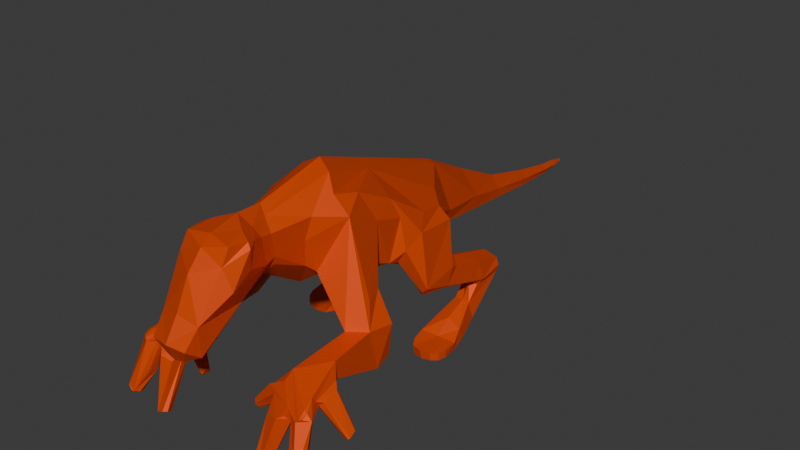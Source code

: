 # Source: groobler_animations.blend  (saved by Blender 4.5.90; exported with 4.5.12 LTS)
import bpy
from mathutils import Matrix  # noqa: F401  (used for matrix-valued properties, if any)

bpy.ops.wm.read_factory_settings(use_empty=True)
scene = bpy.context.scene
scene.name = 'Scene'

# ---- materials (node trees are filled in below, after node groups)
mat_material = bpy.data.materials.new('Material')
mat_material.alpha_threshold = 0.0
mat_material.roughness = 0.5
mat_material.line_color = (0.0, 0.0, 0.0, 1.0)

# ---- material node trees
mat_material.use_nodes = True; mat_material.node_tree.nodes.clear()
_N = mat_material.node_tree.nodes; _L = mat_material.node_tree.links
n0 = _N.new('ShaderNodeOutputMaterial'); n0.name = 'Material Output'; n0.location = (200, 100)
n1 = _N.new('ShaderNodeBsdfPrincipled'); n1.name = 'Principled BSDF'; n1.location = (-200, 100)
n1.inputs[0].default_value = (0.8026, 0.07493, 0.0, 1.0)
n1.inputs[1].default_value = 0.48
n1.inputs[2].default_value = 0.6257
n1.inputs[3].default_value = 1.45
_L.new(n1.outputs[0], n0.inputs[0])
n0.is_active_output = True

# ---- world
world_world = bpy.data.worlds.new('World'); scene.world = world_world
world_world.use_nodes = True; world_world.node_tree.nodes.clear()
_N = world_world.node_tree.nodes; _L = world_world.node_tree.links
n0 = _N.new('ShaderNodeOutputWorld'); n0.name = 'World Output'; n0.location = (200, 100)
n1 = _N.new('ShaderNodeBackground'); n1.name = 'Background'; n1.location = (-200, 100)
n1.inputs[0].default_value = (0.05088, 0.05088, 0.05088, 1.0)
_L.new(n1.outputs[0], n0.inputs[0])
n0.is_active_output = True
world_world.color = (0.05088, 0.05088, 0.05088)
world_world.sun_shadow_jitter_overblur = 0.0

# ---- meshes
me_cube_020 = bpy.data.meshes.new('Cube.020')
me_cube_020.from_pydata([(0.1945, 0.2181, 0.07311), (0.0, 0.9684, 0.469), (0.2365, 0.5443, 0.3004), (0.01933, 1.47, 0.356), (0.3575, 0.2433, 0.07081), (0.0, 1.204, 0.4121), (0.2814, -0.4155, 0.2741), (0.2848, 0.1253, 0.356), (0.2993, -0.5054, 0.2806), (0.2646, 0.1537, 0.3251), (0.2098, 0.3161, 0.3715), (0.04601, 0.9653, 0.4188), (0.0, 1.384, 0.331), (0.2375, 0.3465, 0.4133), (0.2366, 0.3391, 0.4299), (0.2509, 0.3393, 0.433), (0.3605, 0.2389, 0.1043), (0.3466, 0.3157, 0.09262), (0.0, 1.384, 0.3794), (0.1936, 0.3098, 0.4235), (0.2259, 0.3518, 0.516), (0.1616, 0.407, 0.5536), (0.0, 0.7439, 0.5787), (0.1953, -0.174, 0.7647), (0.2676, 0.3144, 0.5909), (0.2183, 0.3113, 0.6339), (0.1136, 0.495, 0.4576), (0.1576, 0.3565, 0.6718), (0.2937, 0.5728, 0.3084), (0.214, 0.08133, 0.6695), (0.03112, 1.204, 0.3805), (0.02262, 1.384, 0.3599), (0.2324, 0.5328, 0.2815), (0.2776, -0.5794, 0.224), (0.262, 0.1515, 0.5939), (0.2503, 0.527, 0.3627), (0.2663, 0.5732, 0.3093), (0.0, -0.4587, 0.6005), (0.0, 1.47, 0.3723), (0.2794, -0.302, 0.3895), (0.1096, -0.3102, 0.6983), (0.07538, 0.7554, 0.4682), (0.0, 0.3049, 0.7742), (0.2417, 0.08192, 0.5381), (0.2536, -0.5377, 0.3449), (0.3208, 0.4112, 0.1263), (0.242, 0.4226, 0.164), (0.0, 1.538, 0.3521), (0.3153, -0.4985, 0.3303), (0.3161, 0.2727, 0.4152), (0.1832, 0.3184, 0.438), (0.3573, -0.4284, 0.2924), (0.2432, 0.393, 0.1135), (0.3073, 0.3987, 0.1935), (0.04162, 0.3033, 0.7544), (0.3085, 0.3112, 0.4033), (0.3175, 0.5668, 0.3379), (0.3678, -0.1692, 0.2627), (0.2738, 0.4137, 0.1237), (0.2705, 0.5475, 0.3645), (0.3794, -0.4648, 0.2989), (0.3387, -0.6408, 0.2626), (0.2783, 0.399, 0.1986), (0.3081, 0.4165, 0.1273), (0.3581, -0.2586, 0.3967), (0.006401, 1.532, 0.3527), (0.3188, 0.2431, 0.3467), (0.3556, -0.4336, 0.3679), (0.2872, 0.4256, 0.2961), (0.2157, 0.4131, 0.3631), (0.0, 1.532, 0.3585), (0.05008, 0.9627, 0.3818), (0.4076, -0.4853, 0.2983), (0.2998, 0.5671, 0.2794), (0.3447, -0.6093, 0.2207), (0.34, 0.4494, 0.2937), (0.4927, -0.491, 0.1766), (0.2372, -0.7386, 0.04577), (0.258, -0.2636, 0.362), (0.308, -0.5066, 0.32), (0.07977, 0.7443, 0.4172), (0.0, 1.532, 0.3475), (0.1741, -0.1172, 0.4912), (0.1047, -0.2414, 0.5346), (0.2604, 0.352, 0.4177), (0.0, 1.204, 0.3365), (0.2821, 0.4323, 0.2728), (0.01649, 1.384, 0.3413), (0.2833, 0.3288, 0.09262), (0.02933, 1.204, 0.3529), (0.0, 0.9574, 0.3529), (0.0, 1.47, 0.3392), (0.3258, -0.482, 0.3051), (0.2317, -0.7027, 0.02791), (0.4072, -0.631, 0.2822), (0.1246, -0.2414, 0.5272), (0.3323, -0.6301, 0.2239), (0.3216, -0.2151, 0.4882), (0.2214, -0.5848, 0.2237), (0.2811, -0.714, 0.02924), (0.0, -0.2386, 0.4617), (0.4013, -0.7357, 0.06059), (0.1003, -0.6495, 0.8082), (0.3959, -0.6596, 0.2659), (0.2621, -0.7401, 0.03625), (0.3886, -0.581, 0.2493), (0.5018, -0.5273, 0.1672), (0.1523, -0.07883, 0.8134), (0.1828, -0.06583, 0.5122), (0.378, -0.1606, 0.3939), (0.1256, -0.2754, 0.565), (0.09932, -0.3039, 0.5914), (0.2973, -0.6722, 0.234), (0.1981, -0.02761, 0.6956), (0.4304, -0.735, 0.07638), (0.3238, -0.1537, 0.26), (0.0, 0.3885, 0.3972), (0.07862, -0.8506, 0.4923), (0.2019, 0.03255, 0.4943), (0.09316, -0.7937, 0.4519), (0.3005, -0.1456, 0.5043), (0.0, -0.5141, 0.8506), (0.1531, -0.1429, 0.4878), (0.4097, -0.728, 0.04826), (0.0, -0.7453, 0.7148), (0.2302, -0.6087, 0.2726), (0.1353, -0.5868, 0.7851), (0.2386, -0.6205, 0.2228), (0.1541, -0.6043, 0.1742), (0.4413, -0.6848, 0.0625), (0.4053, -0.6537, 0.2687), (0.3845, -0.6656, 0.2568), (0.413, -0.6977, 0.04249), (0.3443, -0.6474, 0.2306), (0.0, -0.4101, 0.8494), (0.3835, -0.4625, 0.3151), (0.3115, -0.5875, 0.2174), (0.25, -0.5752, 0.3144), (0.1202, -0.1708, 0.8297), (0.4304, -0.7015, 0.04309), (0.0, -0.8316, 0.4231), (0.0, 0.5109, 0.7019), (0.4113, -0.7178, 0.04191), (0.08433, -0.4453, 0.7708), (0.4463, -0.7076, 0.0585), (0.4078, -0.7077, 0.04217), (0.0376, -0.4266, 0.8172), (0.3901, -0.5715, 0.2892), (0.3601, -0.6502, 0.1317), (0.3427, -0.6362, 0.2162), (0.378, -0.5469, 0.2509), (0.0, -0.09657, 0.4471), (0.1021, -0.5331, 0.7923), (0.4289, -0.6314, 0.2599), (0.0, -0.636, 0.8227), (0.3218, -0.6374, 0.2733), (0.307, -0.2444, 0.2658), (0.03074, 0.5159, 0.6897), (0.0, 0.09888, 0.8465), (0.1024, -0.6859, 0.7472), (0.35, -0.6489, 0.2522), (0.2393, -0.5876, 0.23), (0.04211, -0.8282, 0.4326), (0.3831, -0.5809, 0.3081), (0.3454, -0.645, 0.2181), (0.3146, -0.6463, 0.2381), (0.4786, -0.4897, 0.1606), (0.1914, -0.5903, 0.2852), (0.4985, -0.4979, 0.1798), (0.2235, -0.7246, 0.04431), (0.2465, -0.6629, 0.2225), (0.392, -0.6286, 0.2888), (0.3887, -0.556, 0.2641), (0.4835, -0.5254, 0.1475), (0.3943, -0.7097, 0.04946), (0.3977, -0.6941, 0.04985), (0.4115, -0.7385, 0.06437), (0.4967, -0.5325, 0.1616), (0.4052, -0.6185, 0.1702), (0.4239, -0.6753, 0.05893), (0.3663, -0.6788, 0.1312), (0.389, -0.7167, 0.05505), (0.3678, -0.6844, 0.1388), (0.0, -0.8057, 0.591), (0.2177, -0.6018, 0.2442), (0.2351, -0.5632, 0.2286), (0.2279, 0.3083, 0.1575), (0.2432, -0.5047, 0.297), (0.153, -0.5854, 0.1737), (0.1265, -0.5939, 0.2034), (0.1309, -0.6096, 0.2071), (0.1291, -0.5873, 0.192), (0.2244, -0.5561, 0.2162), (0.416, -0.7341, 0.05418), (0.1391, -0.6177, 0.1905), (0.1388, -0.6764, 0.6637), (0.1454, -0.6135, 0.1808), (0.0, -0.4653, 0.6021), (0.0, -0.1111, 0.9202), (0.06395, -0.1332, 0.8874), (0.05063, -0.4558, 0.6163), (0.06959, -0.4233, 0.6383), (0.0, -0.4461, 0.6074), (0.08166, -0.432, 0.6754), (0.1172, -0.2823, 0.783), (0.1799, -0.02984, 0.5126), (0.2781, 0.305, 0.1586), (0.0, -0.522, 0.5444), (0.0, -0.7432, 0.4191), (0.3732, -0.2369, 0.2398), (0.2137, 0.2173, 0.1182), (0.2456, 0.4673, 0.3082), (0.2201, 0.3418, 0.09262), (0.332, 0.5477, 0.2864), (0.405, -0.5482, 0.2803), (0.2363, 0.4834, 0.2812), (0.2871, 0.2281, 0.1112), (0.1237, -0.1253, 0.4759), (0.1212, 0.5106, 0.5083), (0.0, 0.7175, 0.3716), (0.3426, 0.2926, 0.1342), (0.261, -0.496, 0.2685), (0.05385, -0.7434, 0.4262), (0.2576, -0.6994, 0.01723), (0.1377, 0.3449, 0.443), (0.2422, 0.3992, 0.1968), (0.3343, 0.5598, 0.3097), (0.0, 0.4775, 0.3903), (0.1889, 0.08613, 0.4643), (0.2052, 0.07873, 0.4804), (0.1777, 0.1495, 0.4269), (0.2037, 0.1038, 0.458), (0.3092, 0.1287, 0.3774), (0.2057, 0.316, 0.4011), (0.3139, 0.4426, 0.2621), (0.2636, 0.5573, 0.2772), (0.05235, -0.5613, 0.5535), (0.09159, -0.603, 0.5795), (0.0, -0.8649, 0.4992), (0.08445, -0.4917, 0.7774), (0.09086, -0.4787, 0.6665), (0.08715, -0.7936, 0.565), (0.0, -0.6819, 0.7876), (0.1282, -0.5842, 0.7066), (0.0525, 0.09067, 0.8192), (0.1875, 0.05992, 0.7465), (0.1427, 0.1454, 0.45), (0.0, 0.1526, 0.4215), (0.0, 0.06511, 0.4305), (0.1383, 0.0805, 0.4552), (0.0, -0.01573, 0.4388), (0.131, -0.02239, 0.4656), (0.3653, -0.4658, 0.281), (0.3679, -0.529, 0.2531), (0.4751, -0.5174, 0.1459), (0.4724, -0.4979, 0.1531), (0.3613, -0.4869, 0.2687), (0.272, 0.2424, 0.3157), (0.2276, 0.2033, 0.6528), (0.009663, 1.47, 0.3476), (0.2654, 0.4498, 0.3911), (0.3202, 0.4396, 0.3706), (0.2439, 0.4368, 0.388), (0.3337, 0.4037, 0.3022), (0.2817, 0.3588, 0.3032), (0.1164, -0.578, 0.8049), (0.07032, -0.5613, 0.8285), (0.05671, -0.502, 0.8112), (0.09639, -0.7234, 0.685), (0.276, 0.2307, 0.07196), (0.3171, 0.1363, 0.09073), (0.3588, 0.1844, 0.09702), (0.3318, 0.1744, 0.09875), (0.3461, 0.1534, 0.09292), (0.3597, 0.1836, 0.06567), (0.3211, 0.1355, 0.05911), (0.3329, 0.1719, 0.06541), (0.349, 0.1525, 0.06229), (0.2165, 0.1693, 0.1038), (0.2717, 0.1282, 0.08978), (0.2458, 0.1614, 0.09746), (0.2339, 0.1364, 0.09344), (0.2828, 0.1287, 0.05622), (0.2133, 0.1681, 0.06256), (0.2501, 0.1661, 0.06055), (0.2412, 0.1365, 0.05647), (0.0, -0.3486, 0.5311), (0.1804, 0.2339, 0.4324), (0.1402, 0.2451, 0.4465), (0.0, 0.2705, 0.4094), (0.1909, 0.2179, 0.4042), (0.194, 0.2719, 0.4042), (0.2498, -0.3978, 0.3258), (0.265, -0.4332, 0.3647)], [(164, 133), (197, 37)], [(15, 84, 13, 14), (42, 54, 157, 141), (148, 74, 105, 178, 179, 132, 175), (120, 108, 113), (157, 22, 141), (264, 68, 75, 263), (221, 188, 191), (292, 187, 44, 293), (63, 45, 17, 88), (1, 22, 41, 11), (264, 69, 211, 68), (127, 169, 77, 170), (13, 233, 19, 14), (262, 260, 59, 35), (18, 31, 3, 38), (20, 24, 49, 15), (100, 286, 37, 202), (209, 57, 109, 64), (25, 24, 20), (119, 117, 162), (220, 53, 62, 206), (212, 52, 88), (32, 2, 36, 235), (175, 132, 179, 139, 142, 145, 174), (125, 194, 196, 161, 184), (188, 128, 196, 194, 191), (177, 106, 214, 172), (156, 6, 221, 187, 292, 78), (236, 207, 37, 200), (14, 19, 50, 20), (191, 189, 44, 187, 221), (99, 223, 33, 136), (45, 53, 220, 17), (180, 133, 149, 74, 148, 181, 101, 182), (173, 150, 253, 254), (129, 139, 179), (261, 260, 84, 55), (43, 229, 231, 7, 232), (67, 64, 39, 293), (133, 96, 149), (192, 185, 98, 161, 196, 128), (15, 49, 55, 84), (107, 138, 23), (144, 114, 176, 193), (232, 7, 66), (172, 214, 147), (95, 78, 39, 110), (96, 133, 165), (48, 79, 8), (176, 114, 131, 160, 101), (58, 63, 88), (2, 32, 215, 211), (114, 144, 153, 131), (178, 129, 179), (49, 232, 66), (195, 241, 117, 119, 237), (73, 235, 36, 28), (184, 161, 127), (123, 193, 176, 101), (49, 66, 55), (153, 105, 172, 147), (190, 194, 125, 167), (165, 155, 112, 104, 99, 136, 96), (189, 190, 167, 137, 44), (26, 224, 116, 227), (56, 226, 28), (82, 108, 115), (124, 183, 241, 268), (56, 28, 59), (129, 144, 139), (191, 194, 190, 189), (38, 3, 65, 70), (215, 86, 68, 211), (50, 224, 21, 20), (237, 119, 222, 236), (222, 119, 162, 140, 208), (43, 232, 34), (129, 178, 105, 153, 144), (122, 82, 115), (213, 73, 28, 226), (193, 123, 142, 139, 144), (33, 223, 93, 169, 127, 161), (228, 246, 230, 231), (93, 223, 99, 104, 77, 169), (147, 214, 72, 135), (96, 74, 149), (69, 2, 211), (286, 111, 201, 200), (159, 102, 242, 124), (174, 145, 142, 123, 101, 181), (30, 5, 1, 11), (153, 147, 163, 171, 94, 130, 103, 131), (48, 8, 92), (175, 174, 181, 148), (240, 237, 236, 200), (241, 183, 238, 117), (143, 204, 138, 199, 146), (245, 244, 199, 138, 107), (30, 89, 87, 31), (259, 91, 81), (239, 240, 203, 143), (146, 199, 198, 134), (267, 146, 134, 121), (222, 208, 207, 236), (203, 240, 200, 201), (266, 121, 154), (152, 126, 243), (238, 140, 162, 117), (126, 159, 195, 243), (152, 243, 240, 239), (240, 243, 195, 237), (154, 242, 102), (266, 154, 102, 265), (126, 152, 265), (23, 138, 204), (203, 201, 111, 40), (107, 23, 113), (97, 23, 110, 39, 64), (18, 5, 30, 31), (198, 199, 244, 158), (113, 108, 205), (245, 107, 113), (113, 23, 97, 120), (151, 217, 83, 100), (288, 224, 50, 287), (76, 168, 106, 177, 173, 254, 255, 166), (111, 83, 95, 110), (228, 231, 229), (118, 229, 43, 29), (25, 258, 34, 24), (218, 157, 27, 21), (54, 244, 245, 258, 25, 27), (41, 22, 157, 218), (224, 26, 218, 21), (80, 71, 11, 41), (80, 26, 227, 219), (71, 80, 219, 90), (26, 80, 41, 218), (71, 90, 85, 89), (11, 71, 89, 30), (157, 54, 27), (158, 244, 54, 42), (143, 203, 40, 204), (23, 204, 40), (110, 23, 40, 111), (120, 97, 64, 109), (115, 108, 120, 109, 57), (209, 156, 115, 57), (83, 217, 122, 95), (251, 217, 151, 250), (288, 246, 247, 289), (246, 228, 249), (247, 246, 249, 248), (251, 205, 108, 82, 122, 217), (249, 251, 250, 248), (228, 118, 205, 251, 249), (113, 205, 118, 29), (245, 113, 29), (118, 228, 229), (29, 43, 34), (9, 7, 231, 230), (115, 156, 78, 95, 122), (60, 51, 135), (48, 92, 8, 79), (209, 64, 67, 51), (72, 60, 135), (173, 177, 172, 150), (147, 135, 67, 163), (168, 76, 60, 72), (51, 67, 135), (156, 209, 51, 6), (136, 33, 161, 98, 185, 192, 128, 188, 221, 8, 150, 172, 105, 74, 96), (72, 214, 106, 168), (60, 76, 166, 252), (60, 252, 51), (8, 252, 256, 253, 150), (254, 253, 256, 255), (255, 256, 252, 166), (287, 50, 19), (9, 257, 66, 7), (28, 36, 35, 59), (34, 258, 245, 29), (210, 186, 212, 0), (212, 46, 52), (53, 234, 86, 62), (263, 75, 226, 56, 261), (69, 262, 35, 36, 2), (206, 186, 210, 216), (220, 16, 4, 17), (52, 58, 88), (215, 225, 62, 86), (89, 85, 12, 87), (65, 81, 47), (70, 65, 47), (31, 87, 259, 3), (3, 259, 81, 65), (87, 12, 91, 259), (56, 59, 260, 261), (13, 84, 260, 262), (10, 233, 13), (66, 263, 261, 55), (257, 264, 263, 66), (257, 10, 69, 264), (24, 34, 232, 49), (213, 234, 53, 45), (68, 86, 234, 75), (45, 63, 73, 213), (63, 58, 235, 73), (46, 32, 235, 58, 52), (75, 234, 213, 226), (88, 17, 4, 269), (152, 266, 265), (159, 126, 265, 102), (152, 239, 267), (266, 152, 267, 121), (239, 143, 146, 267), (195, 159, 268), (241, 195, 268), (159, 124, 268), (186, 206, 62, 225), (46, 212, 186, 225), (32, 46, 225, 215), (220, 206, 216, 16), (212, 88, 269, 0), (270, 273, 272), (273, 271, 272), (274, 277, 276), (277, 275, 276), (274, 271, 273, 277), (277, 273, 270, 275), (16, 271, 274, 4), (16, 216, 272, 271), (269, 4, 274, 276), (278, 281, 280), (281, 279, 280), (282, 285, 284), (285, 283, 284), (278, 283, 285, 281), (281, 285, 282, 279), (216, 280, 279, 270, 272), (216, 210, 278, 280), (282, 275, 270, 279), (210, 0, 283, 278), (0, 269, 284, 283), (282, 284, 269, 276, 275), (27, 25, 20, 21), (15, 14, 20), (100, 83, 111, 286), (37, 286, 200), (9, 230, 290), (224, 288, 289, 116), (246, 288, 287, 230), (291, 233, 10), (290, 291, 10), (230, 287, 291, 290), (287, 19, 233, 291), (69, 10, 13, 262), (257, 9, 290, 10), (78, 292, 293, 39), (171, 163, 67, 293, 44, 131, 103, 130, 94), (6, 51, 252, 8, 221), (104, 112, 170, 77), (112, 155, 125, 170), (125, 155, 165, 133, 61, 160, 131, 44, 137, 167), (170, 125, 184, 127), (182, 101, 160, 61, 133, 180)])
_uv = me_cube_020.uv_layers.new(name='UVMap')
_uv.uv.foreach_set('vector', [0.0, 0.0, 0.0, 0.0, 0.0, 0.0, 0.0, 0.0, 0.0, 0.0, 0.0, 0.0, 0.0, 0.0, 0.0, 0.0, 0.0, 0.0, 0.0, 0.0, 0.0, 0.0, 0.0, 0.0, 0.0, 0.0, 0.0, 0.0, 0.0, 0.0, 0.0, 0.0, 0.0, 0.0, 0.0, 0.0, 0.0, 0.0, 0.0, 0.0, 0.0, 0.0, 0.0, 0.0, 0.0, 0.0, 0.0, 0.0, 0.0, 0.0, 0.0, 0.0, 0.0, 0.0, 0.0, 0.0, 0.0, 0.0, 0.0, 0.0, 0.0, 0.0, 0.0, 0.0, 0.0, 0.0, 0.0, 0.0, 0.0, 0.0, 0.0, 0.0, 0.0, 0.0, 0.0, 0.0, 0.0, 0.0, 0.0, 0.0, 0.0, 0.0, 0.0, 0.0, 0.0, 0.0, 0.0, 0.0, 0.0, 0.0, 0.0, 0.0, 0.0, 0.0, 0.0, 0.0, 0.0, 0.0, 0.0, 0.0, 0.0, 0.0, 0.0, 0.0, 0.0, 0.0, 0.0, 0.0, 0.0, 0.0, 0.0, 0.0, 0.0, 0.0, 0.0, 0.0, 0.0, 0.0, 0.0, 0.0, 0.0, 0.0, 0.0, 0.0, 0.0, 0.0, 0.0, 0.0, 0.0, 0.0, 0.0, 0.0, 0.0, 0.0, 0.0, 0.0, 0.0, 0.0, 0.0, 0.0, 0.0, 0.0, 0.0, 0.0, 0.0, 0.0, 0.0, 0.0, 0.0, 0.0, 0.0, 0.0, 0.0, 0.0, 0.0, 0.0, 0.0, 0.0, 0.0, 0.0, 0.0, 0.0, 0.0, 0.0, 0.0, 0.0, 0.0, 0.0, 0.0, 0.0, 0.0, 0.0, 0.0, 0.0, 0.0, 0.0, 0.0, 0.0, 0.0, 0.0, 0.0, 0.0, 0.0, 0.0, 0.0, 0.0, 0.0, 0.0, 0.0, 0.0, 0.0, 0.0, 0.0, 0.0, 0.0, 0.0, 0.0, 0.0, 0.0, 0.0, 0.0, 0.0, 0.0, 0.0, 0.0, 0.0, 0.0, 0.0, 0.0, 0.0, 0.0, 0.0, 0.0, 0.0, 0.0, 0.0, 0.0, 0.0, 0.0, 0.0, 0.0, 0.0, 0.0, 0.0, 0.0, 0.0, 0.0, 0.0, 0.0, 0.0, 0.0, 0.0, 0.0, 0.0, 0.0, 0.0, 0.0, 0.0, 0.0, 0.0, 0.0, 0.0, 0.0, 0.0, 0.0, 0.0, 0.0, 0.0, 0.0, 0.0, 0.0, 0.0, 0.0, 0.0, 0.0, 0.0, 0.0, 0.0, 0.0, 0.0, 0.0, 0.0, 0.0, 0.0, 0.0, 0.0, 0.0, 0.0, 0.0, 0.0, 0.0, 0.0, 0.0, 0.0, 0.0, 0.0, 0.0, 0.0, 0.0, 0.0, 0.0, 0.0, 0.0, 0.0, 0.0, 0.0, 0.0, 0.0, 0.0, 0.0, 0.0, 0.0, 0.0, 0.0, 0.0, 0.0, 0.0, 0.0, 0.0, 0.0, 0.0, 0.0, 0.0, 0.0, 0.0, 0.0, 0.0, 0.0, 0.0, 0.0, 0.0, 0.0, 0.0, 0.0, 0.0, 0.0, 0.0, 0.0, 0.0, 0.0, 0.0, 0.0, 0.0, 0.0, 0.0, 0.0, 0.0, 0.0, 0.0, 0.0, 0.0, 0.0, 0.0, 0.0, 0.0, 0.0, 0.0, 0.0, 0.0, 0.0, 0.0, 0.0, 0.0, 0.0, 0.0, 0.0, 0.0, 0.0, 0.0, 0.0, 0.0, 0.0, 0.0, 0.0, 0.0, 0.0, 0.0, 0.0, 0.0, 0.0, 0.0, 0.0, 0.0, 0.0, 0.0, 0.0, 0.0, 0.0, 0.0, 0.0, 0.0, 0.0, 0.0, 0.0, 0.0, 0.0, 0.0, 0.0, 0.0, 0.0, 0.0, 0.0, 0.0, 0.0, 0.0, 0.0, 0.0, 0.0, 0.0, 0.0, 0.0, 0.0, 0.0, 0.0, 0.0, 0.0, 0.0, 0.0, 0.0, 0.0, 0.0, 0.0, 0.0, 0.0, 0.0, 0.0, 0.0, 0.0, 0.0, 0.0, 0.0, 0.0, 0.0, 0.0, 0.0, 0.0, 0.0, 0.0, 0.0, 0.0, 0.0, 0.0, 0.0, 0.0, 0.0, 0.0, 0.0, 0.0, 0.0, 0.0, 0.0, 0.0, 0.0, 0.0, 0.0, 0.0, 0.0, 0.0, 0.0, 0.0, 0.0, 0.0, 0.0, 0.0, 0.0, 0.0, 0.0, 0.0, 0.0, 0.0, 0.0, 0.0, 0.0, 0.0, 0.0, 0.0, 0.0, 0.0, 0.0, 0.0, 0.0, 0.0, 0.0, 0.0, 0.0, 0.0, 0.0, 0.0, 0.0, 0.0, 0.0, 0.0, 0.0, 0.0, 0.0, 0.0, 0.0, 0.0, 0.0, 0.0, 0.0, 0.0, 0.0, 0.0, 0.0, 0.0, 0.0, 0.0, 0.0, 0.0, 0.0, 0.0, 0.0, 0.0, 0.0, 0.0, 0.0, 0.0, 0.0, 0.0, 0.0, 0.0, 0.0, 0.0, 0.0, 0.0, 0.0, 0.0, 0.0, 0.0, 0.0, 0.0, 0.0, 0.0, 0.0, 0.0, 0.0, 0.0, 0.0, 0.0, 0.0, 0.0, 0.0, 0.0, 0.0, 0.0, 0.0, 0.0, 0.0, 0.0, 0.0, 0.0, 0.0, 0.0, 0.0, 0.0, 0.0, 0.0, 0.0, 0.0, 0.0, 0.0, 0.0, 0.0, 0.0, 0.0, 0.0, 0.0, 0.0, 0.0, 0.0, 0.0, 0.0, 0.0, 0.0, 0.0, 0.0, 0.0, 0.0, 0.0, 0.0, 0.0, 0.0, 0.0, 0.0, 0.0, 0.0, 0.0, 0.0, 0.0, 0.0, 0.0, 0.0, 0.0, 0.0, 0.0, 0.0, 0.0, 0.0, 0.0, 0.0, 0.0, 0.0, 0.0, 0.0, 0.0, 0.0, 0.0, 0.0, 0.0, 0.0, 0.0, 0.0, 0.0, 0.0, 0.0, 0.0, 0.0, 0.0, 0.0, 0.0, 0.0, 0.0, 0.0, 0.0, 0.0, 0.0, 0.0, 0.0, 0.0, 0.0, 0.0, 0.0, 0.0, 0.0, 0.0, 0.0, 0.0, 0.0, 0.0, 0.0, 0.0, 0.0, 0.0, 0.0, 0.0, 0.0, 0.0, 0.0, 0.0, 0.0, 0.0, 0.0, 0.0, 0.0, 0.0, 0.0, 0.0, 0.0, 0.0, 0.0, 0.0, 0.0, 0.0, 0.0, 0.0, 0.0, 0.0, 0.0, 0.0, 0.0, 0.0, 0.0, 0.0, 0.0, 0.0, 0.0, 0.0, 0.0, 0.0, 0.0, 0.0, 0.0, 0.0, 0.0, 0.0, 0.0, 0.0, 0.0, 0.0, 0.0, 0.0, 0.0, 0.0, 0.0, 0.0, 0.0, 0.0, 0.0, 0.0, 0.0, 0.0, 0.0, 0.0, 0.0, 0.0, 0.0, 0.0, 0.0, 0.0, 0.0, 0.0, 0.0, 0.0, 0.0, 0.0, 0.0, 0.0, 0.0, 0.0, 0.0, 0.0, 0.0, 0.0, 0.0, 0.0, 0.0, 0.0, 0.0, 0.0, 0.0, 0.0, 0.0, 0.0, 0.0, 0.0, 0.0, 0.0, 0.0, 0.0, 0.0, 0.0, 0.0, 0.0, 0.0, 0.0, 0.0, 0.0, 0.0, 0.0, 0.0, 0.0, 0.0, 0.0, 0.0, 0.0, 0.0, 0.0, 0.0, 0.0, 0.0, 0.0, 0.0, 0.0, 0.0, 0.0, 0.0, 0.0, 0.0, 0.0, 0.0, 0.0, 0.0, 0.0, 0.0, 0.0, 0.0, 0.0, 0.0, 0.0, 0.0, 0.0, 0.0, 0.0, 0.0, 0.0, 0.0, 0.0, 0.0, 0.0, 0.0, 0.0, 0.0, 0.0, 0.0, 0.0, 0.0, 0.0, 0.0, 0.0, 0.0, 0.0, 0.0, 0.0, 0.0, 0.0, 0.0, 0.0, 0.0, 0.0, 0.0, 0.0, 0.0, 0.0, 0.0, 0.0, 0.0, 0.0, 0.0, 0.0, 0.0, 0.0, 0.0, 0.0, 0.0, 0.0, 0.0, 0.0, 0.0, 0.0, 0.0, 0.0, 0.0, 0.0, 0.0, 0.0, 0.0, 0.0, 0.0, 0.0, 0.0, 0.0, 0.0, 0.0, 0.0, 0.0, 0.0, 0.0, 0.0, 0.0, 0.0, 0.0, 0.0, 0.0, 0.0, 0.0, 0.0, 0.0, 0.0, 0.0, 0.0, 0.0, 0.0, 0.0, 0.0, 0.0, 0.0, 0.0, 0.0, 0.0, 0.0, 0.0, 0.0, 0.0, 0.0, 0.0, 0.0, 0.0, 0.0, 0.0, 0.0, 0.0, 0.0, 0.0, 0.0, 0.0, 0.0, 0.0, 0.0, 0.0, 0.0, 0.0, 0.0, 0.0, 0.0, 0.0, 0.0, 0.0, 0.0, 0.0, 0.0, 0.0, 0.0, 0.0, 0.0, 0.0, 0.0, 0.0, 0.0, 0.0, 0.0, 0.0, 0.0, 0.0, 0.0, 0.0, 0.0, 0.0, 0.0, 0.0, 0.0, 0.0, 0.0, 0.0, 0.0, 0.0, 0.0, 0.0, 0.0, 0.0, 0.0, 0.0, 0.0, 0.0, 0.0, 0.0, 0.0, 0.0, 0.0, 0.0, 0.0, 0.0, 0.0, 0.0, 0.0, 0.0, 0.0, 0.0, 0.0, 0.0, 0.0, 0.0, 0.0, 0.0, 0.0, 0.0, 0.0, 0.0, 0.0, 0.0, 0.0, 0.0, 0.0, 0.0, 0.0, 0.0, 0.0, 0.0, 0.0, 0.0, 0.0, 0.0, 0.0, 0.0, 0.0, 0.0, 0.0, 0.0, 0.0, 0.0, 0.0, 0.0, 0.0, 0.0, 0.0, 0.0, 0.0, 0.0, 0.0, 0.0, 0.0, 0.0, 0.0, 0.0, 0.0, 0.0, 0.0, 0.0, 0.0, 0.0, 0.0, 0.0, 0.0, 0.0, 0.0, 0.0, 0.0, 0.0, 0.0, 0.0, 0.0, 0.0, 0.0, 0.0, 0.0, 0.0, 0.0, 0.0, 0.0, 0.0, 0.0, 0.0, 0.0, 0.0, 0.0, 0.0, 0.0, 0.0, 0.0, 0.0, 0.0, 0.0, 0.0, 0.0, 0.0, 0.0, 0.0, 0.0, 0.0, 0.0, 0.0, 0.0, 0.0, 0.0, 0.0, 0.0, 0.0, 0.0, 0.0, 0.0, 0.0, 0.0, 0.0, 0.0, 0.0, 0.0, 0.0, 0.0, 0.0, 0.0, 0.0, 0.0, 0.0, 0.0, 0.0, 0.0, 0.0, 0.0, 0.0, 0.0, 0.0, 0.0, 0.0, 0.0, 0.0, 0.0, 0.0, 0.0, 0.0, 0.0, 0.0, 0.0, 0.0, 0.0, 0.0, 0.0, 0.0, 0.0, 0.0, 0.0, 0.0, 0.0, 0.0, 0.0, 0.0, 0.0, 0.0, 0.0, 0.0, 0.0, 0.0, 0.0, 0.0, 0.0, 0.0, 0.0, 0.0, 0.0, 0.0, 0.0, 0.0, 0.0, 0.0, 0.0, 0.0, 0.0, 0.0, 0.0, 0.0, 0.0, 0.0, 0.0, 0.0, 0.0, 0.0, 0.0, 0.0, 0.0, 0.0, 0.0, 0.0, 0.0, 0.0, 0.0, 0.0, 0.0, 0.0, 0.0, 0.0, 0.0, 0.0, 0.0, 0.0, 0.0, 0.0, 0.0, 0.0, 0.0, 0.0, 0.0, 0.0, 0.0, 0.0, 0.0, 0.0, 0.0, 0.0, 0.0, 0.0, 0.0, 0.0, 0.0, 0.0, 0.0, 0.0, 0.0, 0.0, 0.0, 0.0, 0.0, 0.0, 0.0, 0.0, 0.0, 0.0, 0.0, 0.0, 0.0, 0.0, 0.0, 0.0, 0.0, 0.0, 0.0, 0.0, 0.0, 0.0, 0.0, 0.0, 0.0, 0.0, 0.0, 0.0, 0.0, 0.0, 0.0, 0.0, 0.0, 0.0, 0.0, 0.0, 0.0, 0.0, 0.0, 0.0, 0.0, 0.0, 0.0, 0.0, 0.0, 0.0, 0.0, 0.0, 0.0, 0.0, 0.0, 0.0, 0.0, 0.0, 0.0, 0.0, 0.0, 0.0, 0.0, 0.0, 0.0, 0.0, 0.0, 0.0, 0.0, 0.0, 0.0, 0.0, 0.0, 0.0, 0.0, 0.0, 0.0, 0.0, 0.0, 0.0, 0.0, 0.0, 0.0, 0.0, 0.0, 0.0, 0.0, 0.0, 0.0, 0.0, 0.0, 0.0, 0.0, 0.0, 0.0, 0.0, 0.0, 0.0, 0.0, 0.0, 0.0, 0.0, 0.0, 0.0, 0.0, 0.0, 0.0, 0.0, 0.0, 0.0, 0.0, 0.0, 0.0, 0.0, 0.0, 0.0, 0.0, 0.0, 0.0, 0.0, 0.0, 0.0, 0.0, 0.0, 0.0, 0.0, 0.0, 0.0, 0.0, 0.0, 0.0, 0.0, 0.0, 0.0, 0.0, 0.0, 0.0, 0.0, 0.0, 0.0, 0.0, 0.0, 0.0, 0.0, 0.0, 0.0, 0.0, 0.0, 0.0, 0.0, 0.0, 0.0, 0.0, 0.0, 0.0, 0.0, 0.0, 0.0, 0.0, 0.0, 0.0, 0.0, 0.0, 0.0, 0.0, 0.0, 0.0, 0.0, 0.0, 0.0, 0.0, 0.0, 0.0, 0.0, 0.0, 0.0, 0.0, 0.0, 0.0, 0.0, 0.0, 0.0, 0.0, 0.0, 0.0, 0.0, 0.0, 0.0, 0.0, 0.0, 0.0, 0.0, 0.0, 0.0, 0.0, 0.0, 0.0, 0.0, 0.0, 0.0, 0.0, 0.0, 0.0, 0.0, 0.0, 0.0, 0.0, 0.0, 0.0, 0.0, 0.0, 0.0, 0.0, 0.0, 0.0, 0.0, 0.0, 0.0, 0.0, 0.0, 0.0, 0.0, 0.0, 0.0, 0.0, 0.0, 0.0, 0.0, 0.0, 0.0, 0.0, 0.0, 0.0, 0.0, 0.0, 0.0, 0.0, 0.0, 0.0, 0.0, 0.0, 0.0, 0.0, 0.0, 0.0, 0.0, 0.0, 0.0, 0.0, 0.0, 0.0, 0.0, 0.0, 0.0, 0.0, 0.0, 0.0, 0.0, 0.0, 0.0, 0.0, 0.0, 0.0, 0.0, 0.0, 0.0, 0.0, 0.0, 0.0, 0.0, 0.0, 0.0, 0.0, 0.0, 0.0, 0.0, 0.0, 0.0, 0.0, 0.0, 0.0, 0.0, 0.0, 0.0, 0.0, 0.0, 0.0, 0.0, 0.0, 0.0, 0.0, 0.0, 0.0, 0.0, 0.0, 0.0, 0.0, 0.0, 0.0, 0.0, 0.0, 0.0, 0.0, 0.0, 0.0, 0.0, 0.0, 0.0, 0.0, 0.0, 0.0, 0.0, 0.0, 0.0, 0.0, 0.0, 0.0, 0.0, 0.0, 0.0, 0.0, 0.0, 0.0, 0.0, 0.0, 0.0, 0.0, 0.0, 0.0, 0.0, 0.0, 0.0, 0.0, 0.0, 0.0, 0.0, 0.0, 0.0, 0.0, 0.0, 0.0, 0.0, 0.0, 0.0, 0.0, 0.0, 0.0, 0.0, 0.0, 0.0, 0.0, 0.0, 0.0, 0.0, 0.0, 0.0, 0.0, 0.0, 0.0, 0.0, 0.0, 0.0, 0.0, 0.0, 0.0, 0.0, 0.0, 0.0, 0.0, 0.0, 0.0, 0.0, 0.0, 0.0, 0.0, 0.0, 0.0, 0.0, 0.0, 0.0, 0.0, 0.0, 0.0, 0.0, 0.0, 0.0, 0.0, 0.0, 0.0, 0.0, 0.0, 0.0, 0.0, 0.0, 0.0, 0.0, 0.0, 0.0, 0.0, 0.0, 0.0, 0.0, 0.0, 0.0, 0.0, 0.0, 0.0, 0.0, 0.0, 0.0, 0.0, 0.0, 0.0, 0.0, 0.0, 0.0, 0.0, 0.0, 0.0, 0.0, 0.0, 0.0, 0.0, 0.0, 0.0, 0.0, 0.0, 0.0, 0.0, 0.0, 0.0, 0.0, 0.0, 0.0, 0.0, 0.0, 0.0, 0.0, 0.0, 0.0, 0.0, 0.0, 0.0, 0.0, 0.0, 0.0, 0.0, 0.0, 0.0, 0.0, 0.0, 0.0, 0.0, 0.0, 0.0, 0.0, 0.0, 0.0, 0.0, 0.0, 0.0, 0.0, 0.0, 0.0, 0.0, 0.0, 0.0, 0.0, 0.0, 0.0, 0.0, 0.0, 0.0, 0.0, 0.0, 0.0, 0.0, 0.0, 0.0, 0.0, 0.0, 0.0, 0.0, 0.0, 0.0, 0.0, 0.0, 0.0, 0.0, 0.0, 0.0, 0.0, 0.0, 0.0, 0.0, 0.0, 0.0, 0.0, 0.0, 0.0, 0.0, 0.0, 0.0, 0.0, 0.0, 0.0, 0.0, 0.0, 0.0, 0.0, 0.0, 0.0, 0.0, 0.0, 0.0, 0.0, 0.0, 0.0, 0.0, 0.0, 0.0, 0.0, 0.0, 0.0, 0.0, 0.0, 0.0, 0.0, 0.0, 0.0, 0.0, 0.0, 0.0, 0.0, 0.0, 0.0, 0.0, 0.0, 0.0, 0.0, 0.0, 0.0, 0.0, 0.0, 0.0, 0.0, 0.0, 0.0, 0.0, 0.0, 0.0, 0.0, 0.0, 0.0, 0.0, 0.0, 0.0, 0.0, 0.0, 0.0, 0.0, 0.0, 0.0, 0.0, 0.0, 0.0, 0.0, 0.0, 0.0, 0.0, 0.0, 0.0, 0.0, 0.0, 0.0, 0.0, 0.0, 0.0, 0.0, 0.0, 0.0, 0.0, 0.0, 0.0, 0.0, 0.0, 0.0, 0.0, 0.0, 0.0, 0.0, 0.0, 0.0, 0.0, 0.0, 0.0, 0.0, 0.0, 0.0, 0.0, 0.0, 0.0, 0.0, 0.0, 0.0, 0.0, 0.0, 0.0, 0.0, 0.0, 0.0, 0.0, 0.0, 0.0, 0.0, 0.0, 0.0, 0.0, 0.0, 0.0, 0.0, 0.0, 0.0, 0.0, 0.0, 0.0, 0.0, 0.0, 0.0, 0.0, 0.0, 0.0, 0.0, 0.0, 0.0, 0.0, 0.0, 0.0, 0.0, 0.0, 0.0, 0.0, 0.0, 0.0, 0.0, 0.0, 0.0, 0.0, 0.0, 0.0, 0.0, 0.0, 0.0, 0.0, 0.0, 0.0, 0.0, 0.0, 0.0, 0.0, 0.0, 0.0, 0.0, 0.0, 0.0, 0.0, 0.0, 0.0, 0.0, 0.0, 0.0, 0.0, 0.0, 0.0, 0.0, 0.0, 0.0, 0.0, 0.0, 0.0, 0.0, 0.0, 0.0, 0.0, 0.0, 0.0, 0.0, 0.0, 0.0, 0.0, 0.0, 0.0, 0.0, 0.0, 0.0, 0.0, 0.0, 0.0, 0.0, 0.0, 0.0, 0.0, 0.0, 0.0, 0.0, 0.0, 0.0, 0.0, 0.0, 0.0, 0.0, 0.0, 0.0, 0.0, 0.0, 0.0, 0.0, 0.0, 0.0, 0.0, 0.0, 0.0, 0.0, 0.0, 0.0, 0.0, 0.0, 0.0, 0.0, 0.0, 0.0, 0.0, 0.0, 0.0, 0.0, 0.0, 0.0, 0.0, 0.0, 0.0, 0.0, 0.0, 0.0, 0.0, 0.0, 0.0, 0.0, 0.0, 0.0, 0.0, 0.0, 0.0, 0.0, 0.0, 0.0, 0.0, 0.0, 0.0, 0.0, 0.0, 0.0, 0.0, 0.0, 0.0, 0.0, 0.0, 0.0, 0.0, 0.0, 0.0, 0.0, 0.0, 0.0, 0.0, 0.0, 0.0, 0.0, 0.0, 0.0, 0.0, 0.0, 0.0, 0.0, 0.0, 0.0, 0.0, 0.0, 0.0, 0.0, 0.0, 0.0, 0.0, 0.0, 0.0, 0.0, 0.0, 0.0, 0.0, 0.0, 0.0, 0.0, 0.0, 0.0, 0.0, 0.0, 0.0, 0.0, 0.0, 0.0, 0.0, 0.0, 0.0, 0.0, 0.0, 0.0, 0.0, 0.0, 0.0, 0.0, 0.0, 0.0, 0.0, 0.0, 0.0, 0.0, 0.0, 0.0, 0.0, 0.0, 0.0, 0.0, 0.0, 0.0, 0.0, 0.0, 0.0, 0.0, 0.0, 0.0, 0.0, 0.0, 0.0, 0.0, 0.0, 0.0, 0.0, 0.0, 0.0, 0.0, 0.0, 0.0, 0.0, 0.0, 0.0, 0.0, 0.0, 0.0, 0.0, 0.0, 0.0, 0.0, 0.0, 0.0, 0.0, 0.0, 0.0, 0.0, 0.0, 0.0, 0.0, 0.0, 0.0, 0.0, 0.0, 0.0, 0.0, 0.0, 0.0, 0.0, 0.0, 0.0, 0.0, 0.0, 0.0, 0.0, 0.0, 0.0, 0.0, 0.0, 0.0, 0.0, 0.0, 0.0, 0.0, 0.0, 0.0, 0.0, 0.0, 0.0, 0.0, 0.0, 0.0, 0.0, 0.0, 0.0, 0.0, 0.0, 0.0, 0.0, 0.0, 0.0, 0.0, 0.0, 0.0, 0.0, 0.0, 0.0, 0.0, 0.0, 0.0, 0.0, 0.0, 0.0, 0.0, 0.0, 0.0, 0.0, 0.0, 0.0, 0.0, 0.0, 0.0, 0.0, 0.0, 0.0, 0.0, 0.0, 0.0, 0.0, 0.0, 0.0, 0.0, 0.0, 0.0, 0.0, 0.0, 0.0, 0.0, 0.0, 0.0, 0.0, 0.0, 0.0, 0.0, 0.0, 0.0, 0.0, 0.0, 0.0, 0.0, 0.0, 0.0, 0.0, 0.0, 0.0, 0.0, 0.0, 0.0, 0.0, 0.0, 0.0, 0.0, 0.0, 0.0, 0.0, 0.0, 0.0, 0.0, 0.0, 0.0, 0.0, 0.0, 0.0, 0.0, 0.0, 0.0, 0.0, 0.0, 0.0, 0.0, 0.0, 0.0, 0.0, 0.0, 0.0, 0.0, 0.0, 0.0, 0.0, 0.0, 0.0, 0.0, 0.0, 0.0, 0.0, 0.0, 0.0, 0.0, 0.0])
me_cube_020.materials.append(mat_material)
me_cube_020.remesh_voxel_size = 0.038
me_cube_020.use_remesh_fix_poles = True
me_cube_020.use_mirror_x = True
me_cube_020.update()
arm_metarig_001 = bpy.data.armatures.new('metarig.001')  # bones are not reproduced

# ---- objects
ob_metarig = bpy.data.objects.new('metarig', arm_metarig_001)
ob_base_003 = bpy.data.objects.new('Base.003', me_cube_020)

# ---- transforms, parenting, visibility, modifiers, constraints
ob_metarig.location = (0.0, 0.0, 0.0)
ob_metarig.show_in_front = True
ob_base_003.parent = ob_metarig
ob_base_003.location = (0.0, 0.0, 0.0)
ob_base_003.use_mesh_mirror_x = True
_vg = ob_base_003.vertex_groups.new(name='spine.004')
for _i, _w in zip([27, 42, 54, 141, 157, 158, 244, 247, 248, 250, 289], [0.09225, 0.7116, 0.7164, 0.0898, 0.05733, 0.0404, 0.01163, 0.1518, 0.07537, 0.02809, 0.04191]): _vg.add([_i], _w, 'REPLACE')
_vg = ob_base_003.vertex_groups.new(name='spine.003')
for _i, _w in zip([1, 20, 21, 22, 26, 27, 41, 42, 50, 54, 80, 90, 116, 141, 157, 218, 219, 224, 227, 289], [0.01199, 0.04916, 0.181, 0.9629, 0.754, 0.04436, 0.9623, 0.06411, 0.01198, 0.03925, 0.9436, 0.01332, 0.1019, 0.7984, 0.8325, 0.8287, 0.8736, 0.07472, 0.3039, 0.02733]): _vg.add([_i], _w, 'REPLACE')
_vg = ob_base_003.vertex_groups.new(name='spine.002')
for _i, _w in zip([1, 11, 41, 71, 80, 90, 219], [0.9472, 0.9735, 0.01222, 0.9653, 0.02845, 0.9438, 0.04744]): _vg.add([_i], _w, 'REPLACE')
_vg = ob_base_003.vertex_groups.new(name='spine.001')
for _i, _w in zip([5, 30, 85, 89], [0.9675, 0.9852, 0.9703, 0.981]): _vg.add([_i], _w, 'REPLACE')
_vg = ob_base_003.vertex_groups.new(name='spine')
for _i, _w in zip([3, 12, 18, 31, 38, 47, 65, 70, 81, 87, 91, 259], [0.9999, 0.9854, 0.9903, 0.9922, 0.9996, 1.0, 1.0, 0.9999, 1.0, 0.9915, 0.9998, 0.9999]): _vg.add([_i], _w, 'REPLACE')
_vg = ob_base_003.vertex_groups.new(name='spine.005')
for _i, _w in zip([29, 42, 54, 107, 113, 158, 198, 199, 244, 245, 247, 248, 250], [0.1885, 0.1038, 0.08425, 0.1206, 0.09633, 0.8709, 0.06234, 0.01805, 0.8965, 0.4806, 0.04454, 0.09889, 0.0519]): _vg.add([_i], _w, 'REPLACE')
_vg = ob_base_003.vertex_groups.new(name='spine.008')
for _i, _w in zip([138, 198, 199], [0.01007, 0.4643, 0.1138]): _vg.add([_i], _w, 'REPLACE')
_vg = ob_base_003.vertex_groups.new(name='spine.009')
for _i, _w in zip([23, 40, 110, 111, 138, 143, 200, 201, 203, 204, 286], [0.00431, 0.4056, 0.03177, 0.09136, 0.05635, 0.02341, 0.005, 0.05173, 0.07061, 0.4517, 0.0295]): _vg.add([_i], _w, 'REPLACE')
_vg = ob_base_003.vertex_groups.new(name='spine.010')
for _i, _w in zip([37, 40, 102, 111, 121, 126, 134, 138, 143, 146, 152, 154, 198, 200, 201, 202, 203, 204, 207, 236, 239, 240, 243, 265, 266, 267, 286], [0.1042, 0.1438, 0.004528, 0.06626, 0.1596, 0.04941, 0.9223, 0.000875, 0.6913, 0.9382, 0.1119, 0.005301, 0.03954, 0.1708, 0.3295, 0.1015, 0.4337, 0.1766, 0.04064, 0.01289, 0.2415, 0.1675, 0.05411, 0.05516, 0.06913, 0.1709, 0.06815]): _vg.add([_i], _w, 'REPLACE')
_vg = ob_base_003.vertex_groups.new(name='spine.011')
for _i, _w in zip([37, 40, 100, 102, 111, 117, 119, 121, 124, 126, 134, 140, 143, 146, 152, 154, 159, 162, 183, 195, 197, 200, 201, 202, 203, 204, 207, 208, 222, 236, 237, 238, 239, 240, 241, 242, 243, 265, 266, 267, 268, 286], [0.674, 0.0774, 0.03826, 0.9689, 0.0754, 0.9985, 0.998, 0.8314, 0.9943, 0.94, 0.004517, 0.997, 0.2321, 0.02648, 0.8746, 0.9698, 0.985, 0.9978, 0.9986, 0.9916, 1.0, 0.6431, 0.3978, 0.6576, 0.3668, 0.008418, 0.8737, 0.9929, 0.9948, 0.9271, 0.965, 0.9987, 0.7285, 0.7438, 0.9977, 0.9832, 0.9236, 0.9363, 0.9249, 0.8199, 0.9942, 0.1503]): _vg.add([_i], _w, 'REPLACE')
_vg = ob_base_003.vertex_groups.new(name='shoulder.L')
for _i, _w in zip([23, 29, 40, 95, 97, 107, 110, 111, 113, 120, 138, 158, 198, 199, 201, 203, 204, 244, 245, 286], [0.8528, 0.06304, 0.151, 0.002486, 0.1045, 0.7502, 0.0824, 0.0675, 0.198, 0.04342, 0.8655, 0.0197, 0.4086, 0.7976, 0.001628, 0.007874, 0.2699, 0.01838, 0.1082, 0.006157]): _vg.add([_i], _w, 'REPLACE')
_vg = ob_base_003.vertex_groups.new(name='front_thigh.L')
for _i, _w in zip([6, 23, 29, 37, 39, 40, 43, 57, 64, 78, 82, 83, 95, 97, 100, 107, 108, 109, 110, 111, 113, 115, 118, 120, 122, 138, 151, 156, 200, 201, 202, 203, 204, 205, 209, 217, 228, 229, 231, 245, 246, 247, 248, 249, 250, 251, 286, 292], [0.01611, 0.1113, 0.1208, 0.05317, 0.1771, 0.1391, 0.07526, 0.4699, 0.2625, 0.5226, 0.8978, 0.7374, 0.8489, 0.5511, 0.1721, 0.06593, 0.8078, 0.7913, 0.6691, 0.385, 0.5656, 0.4678, 0.2769, 0.8151, 0.9201, 0.001798, 0.2635, 0.09301, 0.05208, 0.08705, 0.05628, 0.04335, 0.03844, 0.5667, 0.1196, 0.7689, 0.09221, 0.09195, 0.05837, 0.129, 0.05017, 0.07233, 0.1361, 0.1344, 0.2067, 0.3702, 0.1793, 0.02414]): _vg.add([_i], _w, 'REPLACE')
_vg = ob_base_003.vertex_groups.new(name='front_shin.L')
for _i, _w in zip([6, 8, 39, 51, 57, 64, 67, 78, 82, 97, 109, 110, 111, 115, 120, 156, 185, 187, 189, 190, 191, 192, 194, 196, 209, 221, 292, 293], [0.7291, 0.008978, 0.7658, 0.0913, 0.5304, 0.7342, 0.01021, 0.4716, 0.006722, 0.3166, 0.1937, 0.05413, 0.006414, 0.5284, 0.09718, 0.9026, 0.01472, 0.1126, 0.009192, 0.003189, 0.005382, 0.03172, 0.001608, 0.001146, 0.8549, 0.09338, 0.5473, 0.1666]): _vg.add([_i], _w, 'REPLACE')
_vg = ob_base_003.vertex_groups.new(name='front_foot.L')
for _i, _w in zip([6, 8, 39, 44, 51, 60, 64, 67, 72, 76, 105, 106, 135, 137, 147, 150, 163, 166, 167, 168, 171, 172, 173, 177, 187, 196, 209, 214, 252, 253, 254, 255, 256, 292, 293], [0.09815, 0.05124, 0.05414, 0.09259, 0.8154, 0.3385, 0.01955, 0.927, 0.2816, 0.1639, 0.0541, 0.1469, 0.6158, 0.04297, 0.05245, 0.123, 0.05287, 0.1603, 0.009055, 0.1612, 0.007451, 0.08985, 0.1486, 0.1467, 0.04851, 0.001886, 0.00278, 0.1081, 0.2899, 0.193, 0.1517, 0.1565, 0.2076, 0.3725, 0.7488]): _vg.add([_i], _w, 'REPLACE')
_vg = ob_base_003.vertex_groups.new(name='front_toe.L')
for _i, _w in zip([6, 8, 33, 44, 48, 51, 60, 61, 67, 72, 74, 76, 77, 79, 92, 93, 94, 96, 98, 99, 101, 103, 104, 105, 106, 112, 114, 123, 125, 127, 128, 129, 130, 131, 132, 133, 135, 136, 137, 139, 142, 144, 145, 147, 148, 149, 150, 153, 155, 160, 161, 163, 164, 165, 166, 167, 168, 169, 170, 171, 172, 173, 174, 175, 176, 177, 178, 179, 180, 181, 182, 184, 185, 187, 188, 189, 190, 191, 192, 193, 194, 196, 214, 221, 223, 252, 253, 254, 255, 256, 292, 293], [0.1389, 0.9195, 0.9834, 0.891, 0.992, 0.08664, 0.6408, 0.9911, 0.02528, 0.7052, 0.9911, 0.8283, 0.9973, 0.9772, 0.9815, 0.9972, 0.9766, 0.9978, 0.9608, 0.9974, 0.9895, 0.9915, 0.9974, 0.9477, 0.8464, 0.9958, 0.9898, 0.9895, 0.9716, 0.9851, 0.9532, 0.989, 0.9888, 0.9962, 0.9893, 0.9955, 0.3636, 0.995, 0.9437, 0.9893, 0.9894, 0.9894, 0.9894, 0.9455, 0.9909, 0.9947, 0.8714, 0.9871, 0.9867, 0.9954, 0.975, 0.945, 1.0, 0.9955, 0.8319, 0.9576, 0.8314, 0.997, 0.9923, 0.969, 0.9068, 0.8447, 0.9896, 0.9896, 0.9896, 0.8467, 0.9868, 0.9889, 0.9913, 0.9896, 0.9918, 0.9726, 0.9564, 0.8504, 0.9565, 0.9525, 0.956, 0.954, 0.9448, 0.9895, 0.9531, 0.9507, 0.8873, 0.8884, 0.9975, 0.6845, 0.7974, 0.8415, 0.836, 0.7745, 0.03448, 0.08805]): _vg.add([_i], _w, 'REPLACE')
_vg = ob_base_003.vertex_groups.new(name='breast.L')
for _i, _w in zip([37, 40, 83, 95, 100, 108, 110, 111, 118, 151, 200, 201, 202, 203, 205, 207, 217, 228, 229, 246, 247, 248, 249, 250, 251, 286], [0.09374, 0.05668, 0.1419, 0.06061, 0.6599, 0.05264, 0.0804, 0.2307, 0.08253, 0.2212, 0.05956, 0.06792, 0.1088, 0.01622, 0.1369, 0.01578, 0.07524, 0.02378, 0.01087, 0.003244, 0.04698, 0.09452, 0.07125, 0.1523, 0.2215, 0.2158]): _vg.add([_i], _w, 'REPLACE')
_vg = ob_base_003.vertex_groups.new(name='shoulder.R')
_vg = ob_base_003.vertex_groups.new(name='front_thigh.R')
_vg = ob_base_003.vertex_groups.new(name='front_shin.R')
_vg = ob_base_003.vertex_groups.new(name='front_foot.R')
_vg = ob_base_003.vertex_groups.new(name='front_toe.R')
_vg = ob_base_003.vertex_groups.new(name='breast.R')
for _i, _w in zip([37, 100, 111, 151, 200, 201, 202, 217, 247, 248, 249, 250, 251, 286], [0.02974, 0.07431, 0.04983, 0.3343, 0.00568, 0.01423, 0.03146, 0.05991, 0.07297, 0.1521, 0.03149, 0.2735, 0.07337, 0.3002]): _vg.add([_i], _w, 'REPLACE')
_vg = ob_base_003.vertex_groups.new(name='pelvis.L')
for _i, _w in zip([10, 13, 14, 15, 19, 20, 21, 24, 25, 26, 27, 29, 42, 43, 50, 54, 84, 113, 116, 118, 141, 157, 218, 224, 227, 228, 229, 230, 231, 233, 245, 246, 247, 248, 249, 250, 251, 287, 288, 289, 290, 291], [0.003962, 0.02469, 0.09037, 0.07272, 0.1806, 0.2495, 0.651, 0.2251, 0.5631, 0.0927, 0.7695, 0.2257, 0.09872, 0.02695, 0.2821, 0.1308, 0.002344, 0.03834, 0.08796, 0.03876, 0.08282, 0.085, 0.09989, 0.6071, 0.04836, 0.0681, 0.03375, 0.05071, 0.03158, 0.08694, 0.1023, 0.1203, 0.1146, 0.08729, 0.1637, 0.05075, 0.05007, 0.1532, 0.3961, 0.1523, 0.05113, 0.08617]): _vg.add([_i], _w, 'REPLACE')
_vg = ob_base_003.vertex_groups.new(name='thigh.L')
for _i, _w in zip([7, 9, 10, 13, 14, 15, 19, 20, 21, 24, 25, 27, 29, 34, 43, 49, 50, 55, 66, 84, 108, 113, 116, 118, 151, 205, 217, 224, 228, 229, 230, 231, 232, 233, 245, 246, 247, 248, 249, 250, 251, 257, 258, 287, 288, 289, 290, 291], [0.4483, 0.1697, 0.06303, 0.06083, 0.1303, 0.1195, 0.238, 0.4463, 0.09204, 0.6157, 0.348, 0.09045, 0.3833, 0.9487, 0.7878, 0.07112, 0.2779, 0.001207, 0.005659, 0.03838, 0.06939, 0.08004, 0.01198, 0.5008, 0.06529, 0.1831, 0.02453, 0.1074, 0.6859, 0.7411, 0.7977, 0.7616, 0.4831, 0.1489, 0.1631, 0.6369, 0.2315, 0.2097, 0.4585, 0.1369, 0.1989, 0.01816, 0.9845, 0.5419, 0.3179, 0.1236, 0.6265, 0.3585]): _vg.add([_i], _w, 'REPLACE')
_vg = ob_base_003.vertex_groups.new(name='shin.L')
for _i, _w in zip([2, 7, 9, 10, 13, 14, 15, 19, 20, 21, 24, 25, 28, 32, 35, 36, 43, 49, 50, 55, 56, 59, 66, 68, 69, 73, 75, 84, 86, 118, 211, 213, 215, 224, 226, 228, 229, 230, 231, 232, 233, 234, 235, 246, 247, 248, 249, 257, 260, 261, 262, 263, 264, 287, 288, 289, 290, 291], [0.2279, 0.5451, 0.824, 0.9, 0.8887, 0.7512, 0.7853, 0.5236, 0.2367, 0.03241, 0.1304, 0.04136, 0.4071, 0.1026, 0.6961, 0.3951, 0.02705, 0.9093, 0.3527, 0.9607, 0.4842, 0.5723, 0.9682, 0.7834, 0.9734, 0.1285, 0.7779, 0.9176, 0.2265, 0.01404, 0.7647, 0.1603, 0.1929, 0.1032, 0.3859, 0.05737, 0.0535, 0.08323, 0.08222, 0.5135, 0.7373, 0.1618, 0.09684, 0.0606, 0.0226, 0.001559, 0.03203, 0.9604, 0.9519, 0.9692, 0.9595, 0.9511, 0.9796, 0.2356, 0.1295, 0.02949, 0.2889, 0.5227]): _vg.add([_i], _w, 'REPLACE')
_vg = ob_base_003.vertex_groups.new(name='foot.L')
for _i, _w in zip([2, 28, 32, 35, 36, 45, 46, 52, 53, 56, 58, 59, 62, 63, 68, 73, 75, 86, 186, 206, 211, 212, 213, 215, 225, 226, 234, 235, 260, 261, 262, 263], [0.7846, 0.5951, 0.9336, 0.3025, 0.6078, 0.2508, 0.6678, 0.2614, 0.8926, 0.5162, 0.09227, 0.4276, 0.9317, 0.3861, 0.2136, 0.8806, 0.2197, 0.7662, 0.06052, 0.04277, 0.2336, 0.01988, 0.8424, 0.8049, 0.8529, 0.6151, 0.8246, 0.9098, 0.03888, 0.006136, 0.01357, 0.0447]): _vg.add([_i], _w, 'REPLACE')
_vg = ob_base_003.vertex_groups.new(name='toe.L')
for _i, _w in zip([0, 4, 16, 17, 45, 46, 52, 53, 58, 62, 63, 88, 186, 206, 210, 212, 216, 220, 225, 269, 270, 271, 272, 273, 274, 275, 276, 277, 278, 279, 280, 281, 282, 283, 284, 285], [0.9964, 0.9971, 0.9959, 0.9855, 0.749, 0.3188, 0.745, 0.09566, 0.907, 0.0551, 0.6128, 0.9903, 0.9386, 0.953, 0.9936, 0.9666, 0.9994, 0.9818, 0.1303, 0.9997, 0.9997, 0.9988, 0.9994, 0.9995, 0.9991, 0.9997, 0.9995, 0.9996, 0.9981, 0.9997, 0.9994, 0.9994, 0.9998, 0.999, 0.9997, 0.9997]): _vg.add([_i], _w, 'REPLACE')
_vg = ob_base_003.vertex_groups.new(name='pelvis.R')
for _i, _w in zip([19, 26, 50, 116, 218, 219, 224, 227, 246, 247, 248, 249, 250, 287, 288, 289], [0.008122, 0.1166, 0.03935, 0.7392, 0.02781, 0.06653, 0.09332, 0.6113, 0.03479, 0.2031, 0.1018, 0.01784, 0.05286, 0.0161, 0.08618, 0.5228]): _vg.add([_i], _w, 'REPLACE')
_vg = ob_base_003.vertex_groups.new(name='thigh.R')
_vg = ob_base_003.vertex_groups.new(name='shin.R')
_vg = ob_base_003.vertex_groups.new(name='foot.R')
_vg = ob_base_003.vertex_groups.new(name='toe.R')
_m = ob_base_003.modifiers.new('Mirror', 'MIRROR')
_m.use_clip = True
_m = ob_base_003.modifiers.new('Armature', 'ARMATURE')
_m = ob_base_003.modifiers.new('Armature.001', 'ARMATURE')
_m.object = ob_metarig

# ---- collection membership
scene.collection.objects.link(ob_metarig)
scene.collection.objects.link(ob_base_003)

# ---- scene / render settings (as saved in the file)
scene.frame_start = 1; scene.frame_end = 250; scene.frame_set(1)
scene.render.engine = 'BLENDER_EEVEE_NEXT'
bpy.context.view_layer.update()

# ---- added for rendering (the .blend has no active camera and no usable light): camera, sun
cam_auto = bpy.data.cameras.new('AutoCamera')
cam_auto.lens = 50.0
cam_auto.sensor_width = 36.0
cam_auto.clip_end = 1000.0
ob_auto_camera = bpy.data.objects.new('AutoCamera', cam_auto)
scene.collection.objects.link(ob_auto_camera)
ob_auto_camera.location = (2.5501, -2.72356, 2.50878)
ob_auto_camera.rotation_euler = (1.09748, -7.21219e-08, 0.694738)
scene.camera = ob_auto_camera
light_auto_sun = bpy.data.lights.new('AutoSun', 'SUN')
light_auto_sun.energy = 3.0
light_auto_sun.angle = 0.0523599
ob_auto_sun = bpy.data.objects.new('AutoSun', light_auto_sun)
scene.collection.objects.link(ob_auto_sun)
ob_auto_sun.rotation_euler = (0.872665, 0.174533, 0.523599)
bpy.context.view_layer.update()
